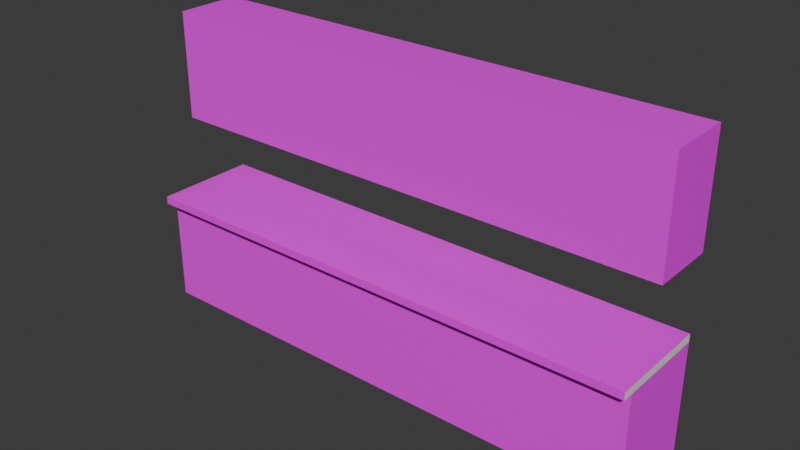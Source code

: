 # Source: cabinet.blend  (saved by Blender 4.5.90; exported with 4.5.12 LTS)
import bpy
from mathutils import Matrix  # noqa: F401  (used for matrix-valued properties, if any)

bpy.ops.wm.read_factory_settings(use_empty=True)
scene = bpy.context.scene
scene.name = 'Scene'

# ---- collections
col_collection = bpy.data.collections.new('Collection'); scene.collection.children.link(col_collection)

# ---- images (referenced by path relative to the original .blend; pixels are not part of the script)
import os
ASSET_DIR = os.environ.get("B2B_ASSET_DIR", "")  # directory of the original .blend (textures are referenced by path, not embedded)
HERE = os.path.dirname(os.path.abspath(__file__))  # packed textures are extracted next to this script under _unpacked/

def load_image(name, relpath, width, height, colorspace="sRGB"):
    """Load a texture the original file referenced (path relative to the .blend, or extracted next to this script)."""
    p = next((c for c in (os.path.join(HERE, relpath), os.path.join(ASSET_DIR, relpath)) if relpath and os.path.exists(c)), "")
    if p:
        img = bpy.data.images.load(p, check_existing=True)
        img.name = name
    else:  # same state as the original file: an image datablock whose file is absent (Cycles renders it pink)
        img = bpy.data.images.new(name, width, height)
        img.source = "FILE"
        img.filepath = "//" + (relpath or name)
    img.colorspace_settings.name = colorspace
    return img
img_wood00_jpg = load_image('wood00.JPG', 'wood00.JPG', 1024, 1024, 'sRGB')
img_cabinet_png = load_image('cabinet.png', 'cabinet.png', 1024, 1024, 'sRGB')
img_cabinet_upper_png = load_image('cabinet_upper.png', 'cabinet_upper.png', 1024, 1024, 'sRGB')

# ---- materials (node trees are filled in below, after node groups)
mat_material = bpy.data.materials.new('Material')
mat_material.alpha_threshold = 0.0
mat_material.roughness = 0.5
mat_material.line_color = (0.0, 0.0, 0.0, 1.0)
mat_countertop = bpy.data.materials.new('countertop')
mat_cabinet = bpy.data.materials.new('cabinet')
mat_cabinet_upper = bpy.data.materials.new('cabinet_upper')

# ---- material node trees
mat_material.use_nodes = True; mat_material.node_tree.nodes.clear()
_N = mat_material.node_tree.nodes; _L = mat_material.node_tree.links
n0 = _N.new('ShaderNodeOutputMaterial'); n0.name = 'Material Output'; n0.location = (200, 100)
n1 = _N.new('ShaderNodeBsdfPrincipled'); n1.name = 'Principled BSDF'; n1.location = (-200, 100)
n1.inputs[3].default_value = 1.45
_L.new(n1.outputs[0], n0.inputs[0])
n0.is_active_output = True
mat_countertop.use_nodes = True; mat_countertop.node_tree.nodes.clear()
_N = mat_countertop.node_tree.nodes; _L = mat_countertop.node_tree.links
n0 = _N.new('ShaderNodeBsdfPrincipled'); n0.name = 'Principled BSDF'; n0.location = (-200, 100)
n1 = _N.new('ShaderNodeOutputMaterial'); n1.name = 'Material Output'; n1.location = (200, 100)
n2 = _N.new('ShaderNodeTexImage'); n2.name = 'Image Texture'; n2.location = (-490, 71)
n2.image = img_wood00_jpg
n2.interpolation = 'Closest'
_L.new(n0.outputs[0], n1.inputs[0])
_L.new(n2.outputs[0], n0.inputs[0])
n1.is_active_output = True
mat_cabinet.use_nodes = True; mat_cabinet.node_tree.nodes.clear()
_N = mat_cabinet.node_tree.nodes; _L = mat_cabinet.node_tree.links
n0 = _N.new('ShaderNodeBsdfPrincipled'); n0.name = 'Principled BSDF'; n0.location = (-200, 100)
n1 = _N.new('ShaderNodeOutputMaterial'); n1.name = 'Material Output'; n1.location = (200, 100)
n2 = _N.new('ShaderNodeTexImage'); n2.name = 'Image Texture'; n2.location = (-490, 71)
n2.image = img_cabinet_png
n2.interpolation = 'Closest'
_L.new(n0.outputs[0], n1.inputs[0])
_L.new(n2.outputs[0], n0.inputs[0])
n1.is_active_output = True
mat_cabinet_upper.use_nodes = True; mat_cabinet_upper.node_tree.nodes.clear()
_N = mat_cabinet_upper.node_tree.nodes; _L = mat_cabinet_upper.node_tree.links
n0 = _N.new('ShaderNodeBsdfPrincipled'); n0.name = 'Principled BSDF'; n0.location = (-200, 100)
n1 = _N.new('ShaderNodeOutputMaterial'); n1.name = 'Material Output'; n1.location = (200, 100)
n2 = _N.new('ShaderNodeTexImage'); n2.name = 'Image Texture'; n2.location = (-490, 71)
n2.image = img_cabinet_upper_png
n2.interpolation = 'Closest'
_L.new(n0.outputs[0], n1.inputs[0])
_L.new(n2.outputs[0], n0.inputs[0])
n1.is_active_output = True

# ---- world
world_world = bpy.data.worlds.new('World'); scene.world = world_world
world_world.use_nodes = True; world_world.node_tree.nodes.clear()
_N = world_world.node_tree.nodes; _L = world_world.node_tree.links
n0 = _N.new('ShaderNodeOutputWorld'); n0.name = 'World Output'; n0.location = (200, 100)
n1 = _N.new('ShaderNodeBackground'); n1.name = 'Background'; n1.location = (-200, 100)
n1.inputs[0].default_value = (0.05088, 0.05088, 0.05088, 1.0)
_L.new(n1.outputs[0], n0.inputs[0])
n0.is_active_output = True
world_world.color = (0.05088, 0.05088, 0.05088)
world_world.sun_shadow_jitter_overblur = 0.0

# ---- meshes
me_cube = bpy.data.meshes.new('Cube')
me_cube.from_pydata([(2.001, 0.3556, 0.4171), (2.001, 0.3556, -0.4171), (2.001, -0.3556, 0.4171), (2.001, -0.3556, -0.4171), (-2.001, 0.3556, 0.4171), (-2.001, 0.3556, -0.4171), (-2.001, -0.3556, 0.4171), (-2.001, -0.3556, -0.4171), (2.001, -0.3556, 0.4769), (-2.001, -0.3556, 0.4769), (2.001, 0.3556, 0.4769), (-2.001, 0.3556, 0.4769), (2.001, -0.4418, 0.4171), (-2.001, -0.4418, 0.4171), (2.001, -0.4418, 0.4769), (-2.001, -0.4418, 0.4769)], [], [(3, 2, 6, 7), (7, 6, 4, 5), (5, 1, 3, 7), (1, 0, 2, 3), (5, 4, 0, 1), (4, 6, 13, 15, 9, 11), (0, 4, 11, 10), (2, 0, 10, 8, 14, 12), (13, 12, 14, 15), (6, 2, 12, 13), (10, 11, 9, 15, 14, 8)])
me_cube.polygons.foreach_set('material_index', [2, 0, 0, 2, 2, 0, 0, 0, 1, 0, 1])
_uv = me_cube.uv_layers.new(name='UVMap')
_uv.uv.foreach_set('vector', [4.083, 0.002071, 4.083, 0.9979, -3.083, 0.9979, -3.083, 0.002072, 0.4076, 0.5601, 0.4076, 0.499, 0.4858, 0.499, 0.4858, 0.5601, 0.9568, 0.1667, 0.9568, 0.6922, 0.7466, 0.6922, 0.7466, 0.1667, 0.1571, 0.8096, 0.1571, 0.7, 0.2973, 0.7, 0.2973, 0.8096, 0.2643, 0.6922, 0.01768, 0.6922, 0.01768, 0.1667, 0.2643, 0.1667, 0.1571, 0.7, 0.01699, 0.7, 0.0, 0.7, 0.0, 0.6922, 0.01699, 0.6922, 0.1571, 0.6922, 0.01768, 0.1667, 0.01768, 0.6922, 7.637e-09, 0.6922, 9.691e-08, 0.1667, 0.2973, 0.7, 0.1571, 0.7, 0.1571, 0.6922, 0.2973, 0.6922, 0.3143, 0.6922, 0.3143, 0.7, 2.48, 2.035, -0.9693, 2.035, -0.9693, 1.919, 2.48, 1.919, 0.9823, 0.1667, 0.9823, 0.6922, 0.9568, 0.6922, 0.9568, 0.1667, 2.48, 0.3714, -0.9693, 0.3714, -0.9693, -1.009, -0.9693, -1.176, 2.48, -1.176, 2.48, -1.009])
me_cube.materials.append(mat_material)
me_cube.materials.append(mat_countertop)
me_cube.materials.append(mat_cabinet)
me_cube.use_mirror_vertex_groups = False
me_cube.update()
me_cube_001 = bpy.data.meshes.new('Cube.001')
me_cube_001.from_pydata([(2.001, 0.3744, 0.4171), (2.001, 0.3744, -0.4171), (2.001, -0.1267, 0.4171), (2.001, -0.1267, -0.4171), (-2.001, 0.3744, 0.4171), (-2.001, 0.3744, -0.4171), (-2.001, -0.1267, 0.4171), (-2.001, -0.1267, -0.4171)], [], [(3, 2, 6, 7), (7, 6, 4, 5), (5, 1, 3, 7), (1, 0, 2, 3), (5, 4, 0, 1), (2, 0, 4, 6)])
me_cube_001.polygons.foreach_set('material_index', [3, 0, 0, 2, 2, 2])
_uv = me_cube_001.uv_layers.new(name='UVMap')
_uv.uv.foreach_set('vector', [3.982, 0.001015, 3.982, 1.001, -2.027, 1.001, -2.027, 0.001015, 0.4076, 0.5601, 0.4076, 0.499, 0.4858, 0.499, 0.4858, 0.5601, 0.9568, 0.1667, 0.9568, 0.6922, 0.7466, 0.6922, 0.7466, 0.1667, 0.1571, 0.8096, 0.1571, 0.7, 0.2973, 0.7, 0.2973, 0.8096, 0.2643, 0.6922, 0.01768, 0.6922, 0.01768, 0.1667, 0.2643, 0.1667, 0.2973, 0.7, 0.1571, 0.7, 0.01768, 0.6922, 0.01699, 0.7])
me_cube_001.materials.append(mat_material)
me_cube_001.materials.append(mat_countertop)
me_cube_001.materials.append(mat_cabinet)
me_cube_001.materials.append(mat_cabinet_upper)
me_cube_001.use_mirror_vertex_groups = False
me_cube_001.update()

# ---- objects
ob_cube = bpy.data.objects.new('Cube', me_cube)
ob_cube_001 = bpy.data.objects.new('Cube.001', me_cube_001)

# ---- transforms, parenting, visibility, modifiers, constraints
ob_cube.location = (0.0, 0.0, 0.0)
ob_cube.lock_rotations_4d = False
ob_cube.empty_display_type = 'ARROWS'
ob_cube.lineart.crease_threshold = 0.0
ob_cube_001.location = (0.0, 0.0, 1.453)
ob_cube_001.lock_rotations_4d = False
ob_cube_001.empty_display_type = 'ARROWS'
ob_cube_001.lineart.crease_threshold = 0.0

# ---- collection membership
col_collection.objects.link(ob_cube)
col_collection.objects.link(ob_cube_001)

# ---- scene / render settings (as saved in the file)
scene.frame_start = 1; scene.frame_end = 250; scene.frame_set(3)
scene.render.engine = 'BLENDER_EEVEE_NEXT'
bpy.context.view_layer.update()

# ---- added for rendering (the .blend has no active camera and no usable light): camera, sun
cam_auto = bpy.data.cameras.new('AutoCamera')
cam_auto.lens = 50.0
cam_auto.sensor_width = 36.0
cam_auto.clip_end = 1000.0
ob_auto_camera = bpy.data.objects.new('AutoCamera', cam_auto)
scene.collection.objects.link(ob_auto_camera)
ob_auto_camera.location = (4.3311, -5.23101, 4.19131)
ob_auto_camera.rotation_euler = (1.09748, -7.21219e-08, 0.694738)
scene.camera = ob_auto_camera
light_auto_sun = bpy.data.lights.new('AutoSun', 'SUN')
light_auto_sun.energy = 3.0
light_auto_sun.angle = 0.0523599
ob_auto_sun = bpy.data.objects.new('AutoSun', light_auto_sun)
scene.collection.objects.link(ob_auto_sun)
ob_auto_sun.rotation_euler = (0.872665, 0.174533, 0.523599)
bpy.context.view_layer.update()
